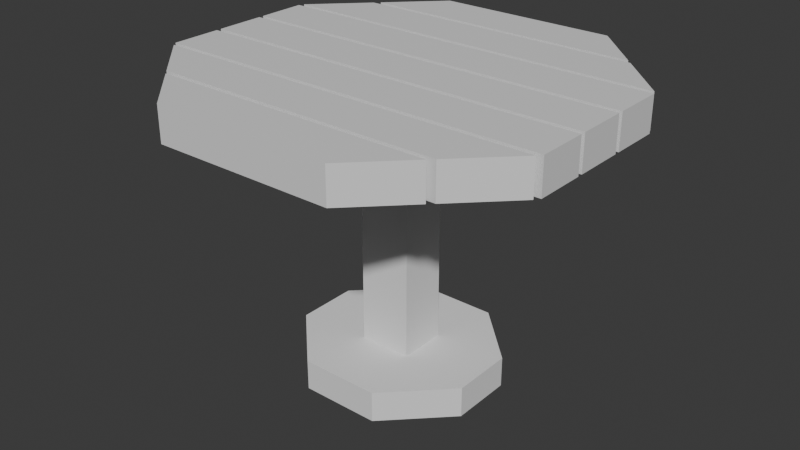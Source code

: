 # Source: small_table.blend  (saved by Blender 4.4.32; exported with 4.5.12 LTS)
import bpy
from mathutils import Matrix  # noqa: F401  (used for matrix-valued properties, if any)

bpy.ops.wm.read_factory_settings(use_empty=True)
scene = bpy.context.scene
scene.name = 'Scene'

# ---- collections
col_collection = bpy.data.collections.new('Collection'); scene.collection.children.link(col_collection)

# ---- materials (node trees are filled in below, after node groups)
mat_top = bpy.data.materials.new('Top')

# ---- node groups
ng_smooth_by_angle = bpy.data.node_groups.new('Smooth by Angle', 'GeometryNodeTree')
_s = ng_smooth_by_angle.interface.new_socket(name='Mesh', in_out='OUTPUT', socket_type='NodeSocketGeometry')
_s = ng_smooth_by_angle.interface.new_socket(name='Mesh', in_out='INPUT', socket_type='NodeSocketGeometry')
_s = ng_smooth_by_angle.interface.new_socket(name='Angle', in_out='INPUT', socket_type='NodeSocketFloat')
_s.subtype = 'ANGLE'
_s.default_value = 0.5236
_s.min_value = 0.0
_s.max_value = 3.142
_s.description = 'Maximum face angle for smooth edges'
_s = ng_smooth_by_angle.interface.new_socket(name='Ignore Sharpness', in_out='INPUT', socket_type='NodeSocketBool')
_s.force_non_field = True
ng_smooth_by_angle.description = 'Set the sharpness of mesh edges based on the angle between the neighboring faces'
ng_smooth_by_angle.is_modifier = True
_N = ng_smooth_by_angle.nodes; _L = ng_smooth_by_angle.links
n0 = _N.new('GeometryNodeSetShadeSmooth'); n0.name = 'Set Shade Smooth'; n0.location = (120, -80)
n0.domain = 'EDGE'
n1 = _N.new('GeometryNodeSetShadeSmooth'); n1.name = 'Set Shade Smooth.001'; n1.location = (300, -80)
n2 = _N.new('NodeGroupOutput'); n2.name = 'Group Output'; n2.location = (480, -80)
n3 = _N.new('GeometryNodeInputMeshEdgeAngle'); n3.name = 'Edge Angle'; n3.location = (-440, -240)
n4 = _N.new('NodeGroupInput'); n4.name = 'Group Input'; n4.location = (-80, -80)
n5 = _N.new('GeometryNodeInputEdgeSmooth'); n5.name = 'Is Edge Smooth'; n5.location = (-260, -120)
n6 = _N.new('GeometryNodeInputShadeSmooth'); n6.name = 'Is Shade Smooth'; n6.location = (-440, -397)
n7 = _N.new('FunctionNodeCompare'); n7.name = 'Compare'; n7.location = (-260, -260)
n7.operation = 'LESS_EQUAL'
n7.inputs[6].default_value = (0.0, 0.0, 0.0, 0.0)
n7.inputs[7].default_value = (0.0, 0.0, 0.0, 0.0)
n8 = _N.new('FunctionNodeBooleanMath'); n8.name = 'Boolean Math.001'; n8.location = (-80, -260)
n9 = _N.new('NodeGroupInput'); n9.name = 'Group Input.001'; n9.location = (-440, -329)
n10 = _N.new('NodeGroupInput'); n10.name = 'Group Input.002'; n10.location = (-259, -189)
n11 = _N.new('FunctionNodeBooleanMath'); n11.name = 'Boolean Math'; n11.location = (-80, -149)
n11.operation = 'OR'
n12 = _N.new('FunctionNodeBooleanMath'); n12.name = 'Boolean Math.002'; n12.location = (-260, -380)
n12.operation = 'OR'
n13 = _N.new('NodeGroupInput'); n13.name = 'Group Input.003'; n13.location = (-440, -460)
_L.new(n3.outputs[0], n7.inputs[0])
_L.new(n1.outputs[0], n2.inputs[0])
_L.new(n9.outputs[1], n7.inputs[1])
_L.new(n7.outputs[0], n8.inputs[0])
_L.new(n4.outputs[0], n0.inputs[0])
_L.new(n0.outputs[0], n1.inputs[0])
_L.new(n8.outputs[0], n0.inputs[2])
_L.new(n10.outputs[2], n11.inputs[1])
_L.new(n5.outputs[0], n11.inputs[0])
_L.new(n11.outputs[0], n0.inputs[1])
_L.new(n13.outputs[2], n12.inputs[1])
_L.new(n6.outputs[0], n12.inputs[0])
_L.new(n12.outputs[0], n8.inputs[1])
n2.is_active_output = True

# ---- material node trees
mat_top.use_nodes = True; mat_top.node_tree.nodes.clear()
_N = mat_top.node_tree.nodes; _L = mat_top.node_tree.links
n0 = _N.new('ShaderNodeBsdfPrincipled'); n0.name = 'Principled BSDF'; n0.location = (10, 300)
n1 = _N.new('ShaderNodeOutputMaterial'); n1.name = 'Material Output'; n1.location = (300, 300)
_L.new(n0.outputs[0], n1.inputs[0])
n1.is_active_output = True

# ---- world
world_world = bpy.data.worlds.new('World'); scene.world = world_world
world_world.use_nodes = True; world_world.node_tree.nodes.clear()
_N = world_world.node_tree.nodes; _L = world_world.node_tree.links
n0 = _N.new('ShaderNodeOutputWorld'); n0.name = 'World Output'; n0.location = (300, 300)
n1 = _N.new('ShaderNodeBackground'); n1.name = 'Background'; n1.location = (10, 300)
n1.inputs[0].default_value = (0.05088, 0.05088, 0.05088, 1.0)
_L.new(n1.outputs[0], n0.inputs[0])
n0.is_active_output = True
world_world.color = (0.05088, 0.05088, 0.05088)
world_world.sun_shadow_jitter_overblur = 0.0

# ---- meshes
me_cube_002 = bpy.data.meshes.new('Cube.002')
me_cube_002.from_pydata([(-0.14, -0.3703, 0.6534), (-0.3697, -0.1407, 0.6534), (-0.3697, -0.1407, 0.6014), (-0.14, -0.3703, 0.6014), (-0.3697, 0.1394, 0.6534), (-0.14, 0.3691, 0.6534), (-0.14, 0.3691, 0.6014), (-0.3697, 0.1394, 0.6014), (0.3697, -0.1407, 0.6534), (0.14, -0.3703, 0.6534), (0.14, -0.3703, 0.6014), (0.3697, -0.1407, 0.6014), (0.14, 0.3691, 0.6534), (0.3697, 0.1394, 0.6534), (0.3697, 0.1394, 0.6014), (0.14, 0.3691, 0.6014), (-0.3697, 0.01821, 0.6014), (-0.3697, -0.01947, 0.6014), (0.3697, 0.01821, 0.6014), (0.3697, -0.01947, 0.6014), (0.06433, -0.05937, 0.6014), (-0.06433, -0.05937, 0.6014), (-0.06433, 0.05811, 0.6014), (0.06433, 0.05811, 0.6014), (-0.0189, -0.3703, 0.6014), (0.0189, -0.3703, 0.6014), (-0.0189, 0.3691, 0.6014), (0.0189, 0.3691, 0.6014), (0.06433, 0.05811, 0.06908), (0.06433, -0.05937, 0.06908), (-0.06433, -0.05937, 0.06908), (-0.06433, 0.05811, 0.06908), (0.09732, 0.2165, 0.06908), (0.2378, 0.07602, 0.06908), (0.134, 0.1218, 0.06908), (0.2378, -0.07727, 0.06908), (0.09732, -0.2177, 0.06908), (0.134, -0.123, 0.06908), (0.09732, -0.2177, -0.006072), (0.2378, -0.07727, -0.006072), (-0.2378, -0.07727, -0.006072), (-0.09732, -0.2177, -0.006072), (-0.09732, -0.2177, 0.06908), (-0.2378, -0.07727, 0.06908), (-0.134, -0.123, 0.06908), (-0.2378, 0.07602, 0.06908), (-0.09732, 0.2165, 0.06908), (-0.134, 0.1218, 0.06908), (0.2378, 0.07602, -0.006072), (0.09732, 0.2165, -0.006072), (-0.09732, 0.2165, -0.006072), (-0.2378, 0.07602, -0.006072)], [], [(9, 0, 3, 24, 25, 10), (13, 8, 11, 19, 18, 14), (20, 25, 24, 21), (1, 4, 7, 16, 17, 2), (5, 12, 15, 27, 26, 6), (0, 1, 2, 3), (6, 7, 4, 5), (14, 15, 12, 13), (10, 11, 8, 9), (4, 1, 0, 9, 8, 13, 12, 5), (22, 31, 30, 21), (21, 17, 16, 22), (23, 22, 26, 27), (21, 30, 29, 20), (24, 3, 2, 17, 21), (18, 19, 20, 23), (23, 28, 31, 22), (20, 29, 28, 23), (14, 18, 23, 27, 15), (19, 11, 10, 25, 20), (16, 7, 6, 26, 22), (32, 49, 50, 46), (42, 41, 38, 36), (28, 34, 32, 46, 47, 31), (45, 51, 40, 43), (50, 49, 48, 39, 38, 41, 40, 51), (29, 37, 35, 33, 34, 28), (30, 44, 42, 36, 37, 29), (31, 47, 45, 43, 44, 30), (32, 34, 33), (35, 37, 36), (42, 44, 43), (45, 47, 46), (45, 46, 50, 51), (35, 36, 38, 39), (40, 41, 42, 43), (32, 33, 48, 49), (35, 39, 48, 33)])
_uv = me_cube_002.uv_layers.new(name='UVMap')
_uv.uv.foreach_set('vector', [0.375, 0.8277, 0.375, 0.9223, 0.625, 0.9223, 0.625, 0.8814, 0.625, 0.8686, 0.625, 0.8277, 0.375, 0.5777, 0.375, 0.6723, 0.625, 0.6723, 0.625, 0.6314, 0.625, 0.6186, 0.625, 0.5777, 0.625, 0.8581, 0.625, 0.8686, 0.7564, 0.75, 0.7669, 0.6404, 0.375, 0.07765, 0.375, 0.1723, 0.625, 0.1723, 0.625, 0.1314, 0.625, 0.1186, 0.625, 0.07765, 0.375, 0.3277, 0.375, 0.4223, 0.625, 0.4223, 0.625, 0.3814, 0.625, 0.3686, 0.625, 0.3277, 0.375, 0.0, 0.375, 0.07765, 0.625, 0.07765, 0.625, 0.0, 0.625, 0.3277, 0.625, 0.1723, 0.375, 0.1723, 0.375, 0.3277, 0.625, 0.5777, 0.625, 0.4223, 0.375, 0.4223, 0.375, 0.5777, 0.625, 0.8277, 0.625, 0.6723, 0.375, 0.6723, 0.375, 0.8277, 0.125, 0.5777, 0.125, 0.6723, 0.2027, 0.75, 0.2973, 0.75, 0.375, 0.6723, 0.375, 0.5777, 0.2973, 0.5, 0.2027, 0.5, 0.7669, 0.6096, 0.7669, 0.6096, 0.625, 0.1096, 0.625, 0.1096, 0.625, 0.1096, 0.625, 0.1186, 0.875, 0.6186, 0.7669, 0.6096, 0.7331, 0.6096, 0.625, 0.3581, 0.625, 0.3686, 0.7436, 0.5, 0.7669, 0.6404, 0.7669, 0.6404, 0.625, 0.8581, 0.625, 0.8581, 0.7564, 0.75, 0.7973, 0.75, 0.875, 0.6723, 0.875, 0.6314, 0.7669, 0.6404, 0.625, 0.6186, 0.625, 0.6314, 0.7331, 0.6404, 0.7331, 0.6096, 0.7331, 0.6096, 0.7331, 0.6096, 0.625, 0.3581, 0.625, 0.3581, 0.7331, 0.6404, 0.7331, 0.6404, 0.7331, 0.6096, 0.7331, 0.6096, 0.625, 0.5777, 0.625, 0.6186, 0.7331, 0.6096, 0.7436, 0.5, 0.7027, 0.5, 0.625, 0.6314, 0.625, 0.6723, 0.7027, 0.75, 0.7436, 0.75, 0.7331, 0.6404, 0.875, 0.6186, 0.875, 0.5777, 0.7973, 0.5, 0.7564, 0.5, 0.7669, 0.6096, 0.7012, 0.5353, 0.7012, 0.5353, 0.6569, 0.4324, 0.6569, 0.4324, 0.725, 0.7047, 0.725, 0.7047, 0.6669, 0.7938, 0.6669, 0.7938, 0.7331, 0.6096, 0.7331, 0.6096, 0.7012, 0.5353, 0.6569, 0.4324, 0.625, 0.3581, 0.625, 0.3581, 0.721, 0.4479, 0.721, 0.4479, 0.6709, 0.2713, 0.6709, 0.2713, 0.7569, 0.6096, 0.7431, 0.6096, 0.7331, 0.6196, 0.7331, 0.6304, 0.7012, 0.4836, 0.6569, 0.2664, 0.6709, 0.2713, 0.721, 0.4479, 0.7331, 0.6404, 0.7331, 0.6404, 0.7331, 0.6304, 0.7331, 0.6196, 0.7331, 0.6096, 0.7331, 0.6096, 0.7669, 0.6404, 0.7669, 0.6404, 0.725, 0.7047, 0.6669, 0.7938, 0.625, 0.8581, 0.625, 0.8581, 0.7669, 0.6096, 0.7669, 0.6096, 0.721, 0.4479, 0.6709, 0.2713, 0.625, 0.1096, 0.625, 0.1096, 0.7012, 0.5353, 0.7331, 0.6096, 0.7331, 0.6096, 0.7331, 0.6304, 0.7331, 0.6404, 0.7331, 0.6404, 0.625, 0.1096, 0.625, 0.1096, 0.6709, 0.2713, 0.721, 0.4479, 0.7669, 0.6096, 0.7669, 0.6096, 0.721, 0.4479, 0.7669, 0.6096, 0.7669, 0.6096, 0.721, 0.4479, 0.7331, 0.6304, 0.7331, 0.6404, 0.7331, 0.6404, 0.7331, 0.6304, 0.6709, 0.2713, 0.625, 0.1096, 0.625, 0.1096, 0.6709, 0.2713, 0.7012, 0.5353, 0.7331, 0.6196, 0.7331, 0.6196, 0.7012, 0.5353, 0.7331, 0.6304, 0.7331, 0.6304, 0.7331, 0.6196, 0.7331, 0.6196])
me_cube_002.update()
me_cube = bpy.data.meshes.new('Cube')
me_cube.from_pydata([(0.766, -0.9118, 1.0), (0.766, -0.9118, -1.0), (0.766, -2.444, 1.0), (0.766, -2.444, -1.0), (-0.766, -0.9118, 1.0), (-0.766, -0.9118, -1.0), (-0.766, -2.444, 1.0), (-0.766, -2.444, -1.0), (0.766, 0.7733, 1.0), (0.766, 0.7733, -1.0), (0.766, -0.7586, 1.0), (0.766, -0.7586, -1.0), (-0.766, 0.7733, 1.0), (-0.766, 0.7733, -1.0), (-0.766, -0.7586, 1.0), (-0.766, -0.7586, -1.0), (0.766, 2.458, 1.0), (0.766, 2.458, -1.0), (0.766, 0.9265, 1.0), (0.766, 0.9265, -1.0), (-0.766, 2.458, 1.0), (-0.766, 2.458, -1.0), (-0.766, 0.9265, 1.0), (-0.766, 0.9265, -1.0), (-0.3484, -5.814, 1.0), (0.3484, -5.814, 1.0), (0.5405, -4.282, 1.0), (-0.5405, -4.282, 1.0), (0.3484, -5.814, -1.0), (-0.3484, -5.814, -1.0), (-0.5405, -4.282, -1.0), (0.5405, -4.282, -1.0), (-0.5597, -4.129, 1.0), (0.5597, -4.129, 1.0), (-0.7519, -2.597, 1.0), (0.7519, -2.597, 1.0), (0.5597, -4.129, -1.0), (-0.5597, -4.129, -1.0), (-0.7519, -2.597, -1.0), (0.7519, -2.597, -1.0), (-0.7572, 2.612, 1.0), (0.7572, 2.612, 1.0), (0.565, 4.143, 1.0), (-0.565, 4.143, 1.0), (0.7572, 2.612, -1.0), (-0.7572, 2.612, -1.0), (-0.565, 4.143, -1.0), (0.565, 4.143, -1.0), (-0.5458, 4.297, 1.0), (0.5458, 4.297, 1.0), (0.3537, 5.829, 1.0), (-0.3537, 5.829, 1.0), (0.5458, 4.297, -1.0), (-0.5458, 4.297, -1.0), (-0.3537, 5.829, -1.0), (0.3537, 5.829, -1.0)], [], [(24, 25, 26, 27), (28, 25, 24, 29), (29, 30, 31, 28), (31, 30, 27, 26), (32, 33, 35, 34), (36, 33, 32, 37), (36, 37, 38, 39), (39, 38, 34, 35), (0, 4, 6, 2), (3, 2, 6, 7), (7, 6, 4, 5), (5, 1, 3, 7), (1, 0, 2, 3), (5, 4, 0, 1), (8, 12, 14, 10), (11, 10, 14, 15), (15, 14, 12, 13), (13, 9, 11, 15), (9, 8, 10, 11), (13, 12, 8, 9), (16, 20, 22, 18), (19, 18, 22, 23), (23, 22, 20, 21), (21, 17, 19, 23), (17, 16, 18, 19), (21, 20, 16, 17), (42, 43, 40, 41), (44, 41, 40, 45), (44, 45, 46, 47), (47, 46, 43, 42), (48, 49, 50, 51), (52, 49, 48, 53), (52, 53, 54, 55), (55, 54, 51, 50), (38, 37, 32, 34), (29, 24, 27, 30), (43, 46, 45, 40), (51, 54, 53, 48), (42, 41, 44, 47), (50, 49, 52, 55), (26, 25, 28, 31), (35, 33, 36, 39)])
me_cube.polygons.foreach_set('use_smooth', [1, 1, 1, 1, 1, 1, 1, 1, 1, 1, 1, 1, 1, 1, 1, 1, 1, 1, 1, 1, 1, 1, 1, 1, 1, 1, 1, 1, 1, 1, 1, 1, 1, 1, 0, 0, 0, 0, 0, 0, 0, 0])
_uv = me_cube.uv_layers.new(name='UVMap')
_uv.uv.foreach_set('vector', [0.8069, 0.75, 0.6931, 0.75, 0.6618, 0.5, 0.8382, 0.5, 0.375, 0.8181, 0.625, 0.8181, 0.625, 0.9319, 0.375, 0.9319, 0.1931, 0.75, 0.1618, 0.5, 0.3382, 0.5, 0.3069, 0.75, 0.375, 0.4632, 0.375, 0.2868, 0.625, 0.2868, 0.625, 0.4632, 0.8413, 0.75, 0.6587, 0.75, 0.6273, 0.5, 0.8727, 0.5, 0.375, 0.7837, 0.625, 0.7837, 0.625, 0.9663, 0.375, 0.9663, 0.3413, 0.75, 0.1587, 0.75, 0.1273, 0.5, 0.3727, 0.5, 0.375, 0.4977, 0.375, 0.2523, 0.625, 0.2523, 0.625, 0.4977, 0.625, 0.5, 0.875, 0.5, 0.875, 0.75, 0.625, 0.75, 0.375, 0.75, 0.625, 0.75, 0.625, 1.0, 0.375, 1.0, 0.375, 0.0, 0.625, 0.0, 0.625, 0.25, 0.375, 0.25, 0.125, 0.5, 0.375, 0.5, 0.375, 0.75, 0.125, 0.75, 0.375, 0.5, 0.625, 0.5, 0.625, 0.75, 0.375, 0.75, 0.375, 0.25, 0.625, 0.25, 0.625, 0.5, 0.375, 0.5, 0.625, 0.5, 0.875, 0.5, 0.875, 0.75, 0.625, 0.75, 0.375, 0.75, 0.625, 0.75, 0.625, 1.0, 0.375, 1.0, 0.375, 0.0, 0.625, 0.0, 0.625, 0.25, 0.375, 0.25, 0.125, 0.5, 0.375, 0.5, 0.375, 0.75, 0.125, 0.75, 0.375, 0.5, 0.625, 0.5, 0.625, 0.75, 0.375, 0.75, 0.375, 0.25, 0.625, 0.25, 0.625, 0.5, 0.375, 0.5, 0.625, 0.5, 0.875, 0.5, 0.875, 0.75, 0.625, 0.75, 0.375, 0.75, 0.625, 0.75, 0.625, 1.0, 0.375, 1.0, 0.375, 0.0, 0.625, 0.0, 0.625, 0.25, 0.375, 0.25, 0.125, 0.5, 0.375, 0.5, 0.375, 0.75, 0.125, 0.75, 0.375, 0.5, 0.625, 0.5, 0.625, 0.75, 0.375, 0.75, 0.375, 0.25, 0.625, 0.25, 0.625, 0.5, 0.375, 0.5, 0.6578, 0.5, 0.8422, 0.5, 0.8736, 0.75, 0.6264, 0.75, 0.375, 0.7514, 0.625, 0.7514, 0.625, 0.9986, 0.375, 0.9986, 0.3736, 0.75, 0.1264, 0.75, 0.1578, 0.5, 0.3422, 0.5, 0.375, 0.4672, 0.375, 0.2828, 0.625, 0.2828, 0.625, 0.4672, 0.8391, 0.75, 0.6609, 0.75, 0.6923, 0.5, 0.8077, 0.5, 0.375, 0.7859, 0.625, 0.7859, 0.625, 0.9641, 0.375, 0.9641, 0.3391, 0.75, 0.1609, 0.75, 0.1923, 0.5, 0.3077, 0.5, 0.375, 0.4327, 0.375, 0.3173, 0.625, 0.3173, 0.625, 0.4327, 0.4799, 0.07251, 0.4799, 0.04188, 0.4325, 0.04188, 0.4325, 0.07251, 0.4799, 0.008193, 0.4325, 0.008193, 0.4325, 0.03882, 0.4799, 0.03882, 0.4325, 0.2422, 0.4799, 0.2422, 0.4799, 0.1809, 0.4325, 0.1809, 0.4325, 0.3096, 0.4799, 0.3096, 0.4799, 0.2483, 0.4325, 0.2483, 0.4325, 0.5078, 0.4325, 0.5691, 0.4799, 0.5691, 0.4799, 0.5078, 0.4325, 0.4404, 0.4325, 0.5017, 0.4799, 0.5017, 0.4799, 0.4404, 0.4325, 0.75, 0.4325, 0.8113, 0.4799, 0.8113, 0.4799, 0.75, 0.4325, 0.6826, 0.4325, 0.7439, 0.4799, 0.7439, 0.4799, 0.6826])
me_cube.materials.append(mat_top)
me_cube.use_mirror_vertex_groups = False
me_cube.update()

# ---- objects
ob_base = bpy.data.objects.new('Base', me_cube_002)
ob_table = bpy.data.objects.new('Table', me_cube)

# ---- transforms, parenting, visibility, modifiers, constraints
ob_base.location = (0.0, 0.0, 0.0)
ob_table.location = (0.0, -0.005179, 0.6957)
ob_table.scale = (0.6345, 0.07959, 0.04229)
ob_table.lock_rotations_4d = False
ob_table.empty_display_type = 'ARROWS'
ob_table.lineart.crease_threshold = 0.0
_m = ob_table.modifiers.new('Smooth by Angle', 'NODES')
_m.node_group = ng_smooth_by_angle
_m.use_pin_to_last = True
_m.show_group_selector = False

# ---- collection membership
col_collection.objects.link(ob_base)
col_collection.objects.link(ob_table)

# ---- scene / render settings (as saved in the file)
scene.frame_start = 1; scene.frame_end = 250; scene.frame_set(-94)
scene.render.engine = 'BLENDER_EEVEE_NEXT'
bpy.context.view_layer.update()

# ---- added for rendering (the .blend has no active camera and no usable light): camera, sun
cam_auto = bpy.data.cameras.new('AutoCamera')
cam_auto.lens = 50.0
cam_auto.sensor_width = 36.0
cam_auto.clip_end = 1000.0
ob_auto_camera = bpy.data.objects.new('AutoCamera', cam_auto)
scene.collection.objects.link(ob_auto_camera)
ob_auto_camera.location = (1.42048, -1.70917, 1.50235)
ob_auto_camera.rotation_euler = (1.09748, -7.21219e-08, 0.694738)
scene.camera = ob_auto_camera
light_auto_sun = bpy.data.lights.new('AutoSun', 'SUN')
light_auto_sun.energy = 3.0
light_auto_sun.angle = 0.0523599
ob_auto_sun = bpy.data.objects.new('AutoSun', light_auto_sun)
scene.collection.objects.link(ob_auto_sun)
ob_auto_sun.rotation_euler = (0.872665, 0.174533, 0.523599)
bpy.context.view_layer.update()
